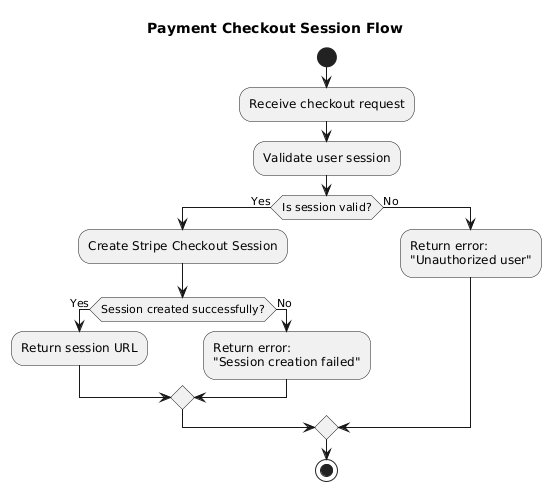

The diagram above was rendered by PlantUML. Its source (embedded in the PNG):
@startuml
title Payment Checkout Session Flow

start

:Receive checkout request;
:Validate user session;

if (Is session valid?) then (Yes)
  :Create Stripe Checkout Session;

  if (Session created successfully?) then (Yes)
    :Return session URL;
  else (No)
    :Return error:\n"Session creation failed";
  endif

else (No)
  :Return error:\n"Unauthorized user";
endif

stop
@enduml